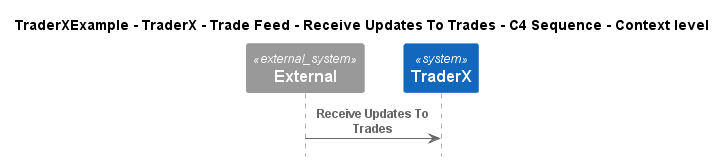

The diagram above was rendered by PlantUML. Its source (embedded in the PNG):
@startuml
!pragma layout smetana
!include ..\..\..\..\..\..\..\.c4s\C4_Sequence.puml

title TraderXExample - TraderX - Trade Feed - Receive Updates To Trades - C4 Sequence - Context level

System_Ext(C4InterFlow.SoftwareSystems.ExternalSystem, "External", "")
System(TraderXExample.SoftwareSystems.TraderX, "TraderX", "TraderX")

Rel(C4InterFlow.SoftwareSystems.ExternalSystem, TraderXExample.SoftwareSystems.TraderX, "Receive Updates To Trades")


@enduml